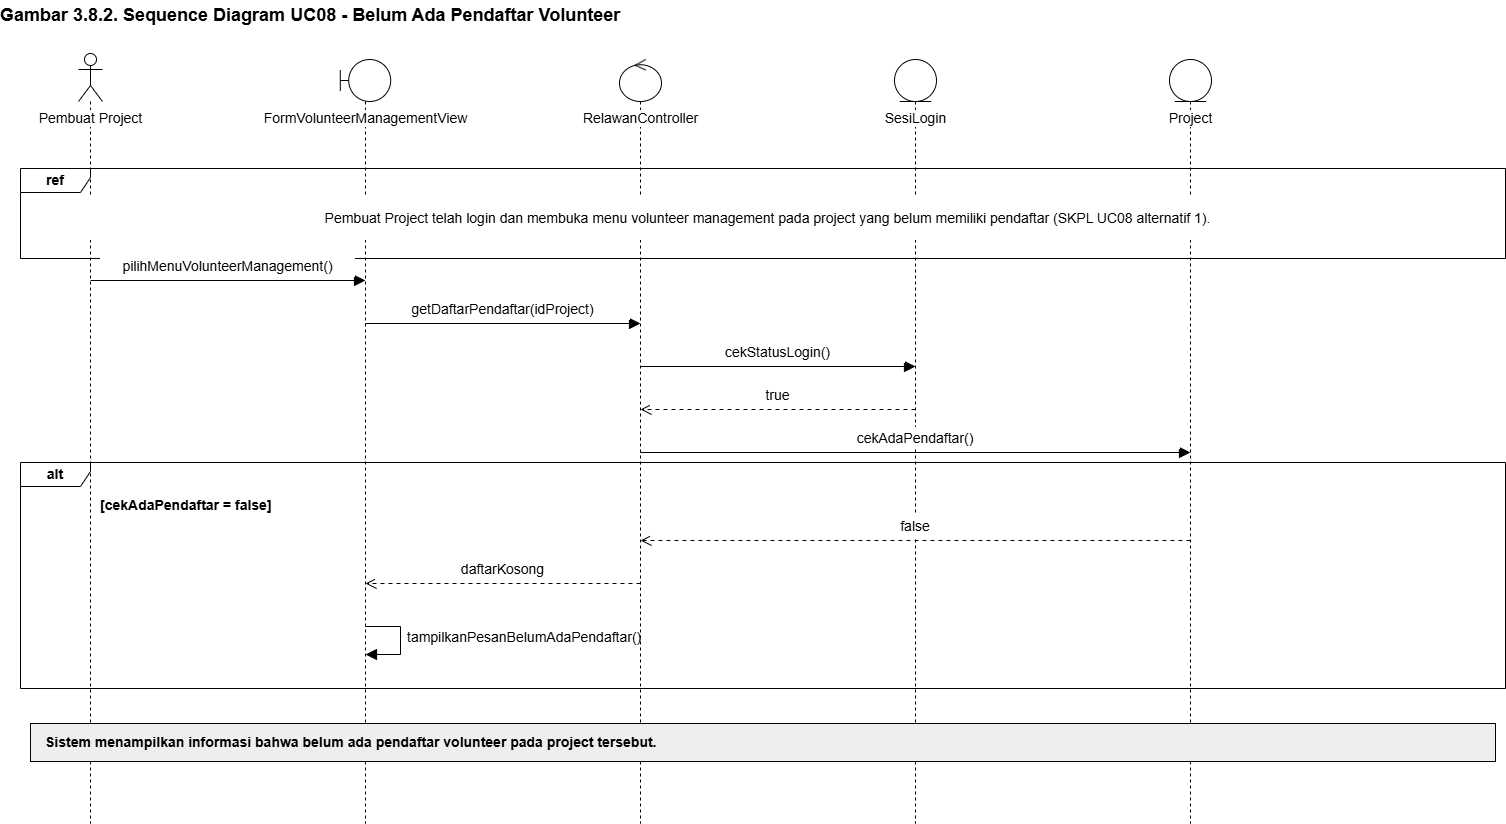

The diagram above was exported from draw.io. Its source (the exported page's mxGraphModel, read from the mxfile embedded in the PNG):
<mxGraphModel dx="2080" dy="864" grid="1" gridSize="10" guides="1" tooltips="1" connect="1" arrows="1" fold="1" page="0" pageScale="1" pageWidth="1169" pageHeight="827" background="#FFFFFF" math="0" shadow="0">
  <root>
    <mxCell id="0" />
    <mxCell id="1" parent="0" />
    <mxCell id="n2" parent="1" style="text;html=1;strokeColor=none;fillColor=none;align=left;verticalAlign=middle;whiteSpace=wrap;overflow=visible;fontFamily=Arial;fontSize=18;fontStyle=1;spacing=0;" value="Gambar 3.8.2. Sequence Diagram UC08 - Belum Ada Pendaftar Volunteer" vertex="1">
      <mxGeometry height="30" width="1505" x="20" y="12" as="geometry" />
    </mxCell>
    <mxCell id="n3" parent="1" style="shape=umlLifeline;participant=umlActor;perimeter=lifelinePerimeter;whiteSpace=nowrap;html=1;container=1;collapsible=0;recursiveResize=0;verticalAlign=top;spacingTop=50;outlineConnect=0;size=48;fontFamily=Arial;fontSize=14;labelBackgroundColor=#FFFFFF;fillColor=#FFFFFF;strokeColor=#000000;" value="Pembuat Project" vertex="1">
      <mxGeometry height="770" width="24" x="98" y="65" as="geometry" />
    </mxCell>
    <mxCell id="n4" parent="1" style="shape=umlLifeline;participant=umlBoundary;perimeter=lifelinePerimeter;whiteSpace=nowrap;html=1;container=1;collapsible=0;recursiveResize=0;verticalAlign=top;spacingTop=44;outlineConnect=0;size=42;fontFamily=Arial;fontSize=14;labelBackgroundColor=#FFFFFF;fillColor=#FFFFFF;strokeColor=#000000;" value="FormVolunteerManagementView" vertex="1">
      <mxGeometry height="764" width="50.4" x="359.8" y="71" as="geometry" />
    </mxCell>
    <mxCell id="n5" parent="1" style="shape=umlLifeline;participant=umlControl;perimeter=lifelinePerimeter;whiteSpace=nowrap;html=1;container=1;collapsible=0;recursiveResize=0;verticalAlign=top;spacingTop=44;outlineConnect=0;size=42;fontFamily=Arial;fontSize=14;labelBackgroundColor=#FFFFFF;fillColor=#FFFFFF;strokeColor=#000000;" value="RelawanController" vertex="1">
      <mxGeometry height="764" width="42" x="639" y="71" as="geometry" />
    </mxCell>
    <mxCell id="n6" parent="1" style="shape=umlLifeline;participant=umlEntity;perimeter=lifelinePerimeter;whiteSpace=nowrap;html=1;container=1;collapsible=0;recursiveResize=0;verticalAlign=top;spacingTop=44;outlineConnect=0;size=42;fontFamily=Arial;fontSize=14;labelBackgroundColor=#FFFFFF;fillColor=#FFFFFF;strokeColor=#000000;" value="SesiLogin" vertex="1">
      <mxGeometry height="764" width="42" x="914" y="71" as="geometry" />
    </mxCell>
    <mxCell id="n7" parent="1" style="shape=umlLifeline;participant=umlEntity;perimeter=lifelinePerimeter;whiteSpace=nowrap;html=1;container=1;collapsible=0;recursiveResize=0;verticalAlign=top;spacingTop=44;outlineConnect=0;size=42;fontFamily=Arial;fontSize=14;labelBackgroundColor=#FFFFFF;fillColor=#FFFFFF;strokeColor=#000000;" value="Project" vertex="1">
      <mxGeometry height="764" width="42" x="1189" y="71" as="geometry" />
    </mxCell>
    <mxCell id="n8" parent="1" style="shape=umlFrame;whiteSpace=wrap;html=1;pointerEvents=0;width=70;height=24;fontFamily=Arial;fontSize=14;fontStyle=1;fillColor=none;strokeColor=#000000;" value="ref" vertex="1">
      <mxGeometry height="90" width="1485" x="40" y="180" as="geometry" />
    </mxCell>
    <mxCell id="n9" parent="1" style="text;html=1;strokeColor=none;fillColor=white;align=center;verticalAlign=middle;whiteSpace=wrap;overflow=visible;fontFamily=Arial;fontSize=14;fontStyle=0;spacing=0;" value="Pembuat Project telah login dan membuka menu volunteer management pada project yang belum memiliki pendaftar (SKPL UC08 alternatif 1)." vertex="1">
      <mxGeometry height="45" width="1375" x="100" y="207" as="geometry" />
    </mxCell>
    <mxCell id="n10" parent="1" style="shape=umlFrame;whiteSpace=wrap;html=1;pointerEvents=0;width=70;height=24;fontFamily=Arial;fontSize=14;fontStyle=1;fillColor=none;strokeColor=#000000;" value="alt" vertex="1">
      <mxGeometry height="226" width="1485" x="40" y="474" as="geometry" />
    </mxCell>
    <mxCell id="n11" parent="1" style="text;html=1;strokeColor=none;fillColor=white;align=left;verticalAlign=middle;whiteSpace=wrap;overflow=visible;fontFamily=Arial;fontSize=14;fontStyle=1;spacing=0;" value="[cekAdaPendaftar = false]" vertex="1">
      <mxGeometry height="26" width="235" x="120" y="504" as="geometry" />
    </mxCell>
    <mxCell id="n12" edge="1" parent="1" style="html=1;rounded=0;endArrow=block;endFill=1;endSize=9;strokeColor=#000000;" value="">
      <mxGeometry relative="1" as="geometry">
        <mxPoint x="110" y="292" as="sourcePoint" />
        <mxPoint x="385" y="292" as="targetPoint" />
      </mxGeometry>
    </mxCell>
    <mxCell id="n13" parent="1" style="text;html=1;strokeColor=none;fillColor=white;align=center;verticalAlign=middle;whiteSpace=wrap;overflow=visible;fontFamily=Arial;fontSize=14;fontStyle=0;spacing=0;" value="pilihMenuVolunteerManagement()" vertex="1">
      <mxGeometry height="22" width="255" x="120" y="267" as="geometry" />
    </mxCell>
    <mxCell id="n14" edge="1" parent="1" style="html=1;rounded=0;endArrow=block;endFill=1;endSize=9;strokeColor=#000000;" value="">
      <mxGeometry relative="1" as="geometry">
        <mxPoint x="385" y="335" as="sourcePoint" />
        <mxPoint x="660" y="335" as="targetPoint" />
      </mxGeometry>
    </mxCell>
    <mxCell id="n15" parent="1" style="text;html=1;strokeColor=none;fillColor=white;align=center;verticalAlign=middle;whiteSpace=wrap;overflow=visible;fontFamily=Arial;fontSize=14;fontStyle=0;spacing=0;" value="getDaftarPendaftar(idProject)" vertex="1">
      <mxGeometry height="22" width="255" x="395" y="310" as="geometry" />
    </mxCell>
    <mxCell id="n16" edge="1" parent="1" style="html=1;rounded=0;endArrow=block;endFill=1;endSize=9;strokeColor=#000000;" value="">
      <mxGeometry relative="1" as="geometry">
        <mxPoint x="660" y="378" as="sourcePoint" />
        <mxPoint x="935" y="378" as="targetPoint" />
      </mxGeometry>
    </mxCell>
    <mxCell id="n17" parent="1" style="text;html=1;strokeColor=none;fillColor=white;align=center;verticalAlign=middle;whiteSpace=wrap;overflow=visible;fontFamily=Arial;fontSize=14;fontStyle=0;spacing=0;" value="cekStatusLogin()" vertex="1">
      <mxGeometry height="22" width="255" x="670" y="353" as="geometry" />
    </mxCell>
    <mxCell id="n18" edge="1" parent="1" style="html=1;rounded=0;endArrow=open;endFill=0;endSize=9;strokeColor=#000000;dashed=1;dashPattern=4 4;" value="">
      <mxGeometry relative="1" as="geometry">
        <mxPoint x="935" y="421" as="sourcePoint" />
        <mxPoint x="660" y="421" as="targetPoint" />
      </mxGeometry>
    </mxCell>
    <mxCell id="n19" parent="1" style="text;html=1;strokeColor=none;fillColor=white;align=center;verticalAlign=middle;whiteSpace=wrap;overflow=visible;fontFamily=Arial;fontSize=14;fontStyle=0;spacing=0;" value="true" vertex="1">
      <mxGeometry height="22" width="255" x="670" y="396" as="geometry" />
    </mxCell>
    <mxCell id="n20" edge="1" parent="1" style="html=1;rounded=0;endArrow=block;endFill=1;endSize=9;strokeColor=#000000;" value="">
      <mxGeometry relative="1" as="geometry">
        <mxPoint x="660" y="464" as="sourcePoint" />
        <mxPoint x="1210" y="464" as="targetPoint" />
      </mxGeometry>
    </mxCell>
    <mxCell id="n21" parent="1" style="text;html=1;strokeColor=none;fillColor=white;align=center;verticalAlign=middle;whiteSpace=wrap;overflow=visible;fontFamily=Arial;fontSize=14;fontStyle=0;spacing=0;" value="cekAdaPendaftar()" vertex="1">
      <mxGeometry height="22" width="530" x="670" y="439" as="geometry" />
    </mxCell>
    <mxCell id="n22" edge="1" parent="1" style="html=1;rounded=0;endArrow=open;endFill=0;endSize=9;strokeColor=#000000;dashed=1;dashPattern=4 4;" value="">
      <mxGeometry relative="1" as="geometry">
        <mxPoint x="1210" y="552" as="sourcePoint" />
        <mxPoint x="660" y="552" as="targetPoint" />
      </mxGeometry>
    </mxCell>
    <mxCell id="n23" parent="1" style="text;html=1;strokeColor=none;fillColor=white;align=center;verticalAlign=middle;whiteSpace=wrap;overflow=visible;fontFamily=Arial;fontSize=14;fontStyle=0;spacing=0;" value="false" vertex="1">
      <mxGeometry height="22" width="530" x="670" y="527" as="geometry" />
    </mxCell>
    <mxCell id="n24" edge="1" parent="1" style="html=1;rounded=0;endArrow=open;endFill=0;endSize=9;strokeColor=#000000;dashed=1;dashPattern=4 4;" value="">
      <mxGeometry relative="1" as="geometry">
        <mxPoint x="660" y="595" as="sourcePoint" />
        <mxPoint x="385" y="595" as="targetPoint" />
      </mxGeometry>
    </mxCell>
    <mxCell id="n25" parent="1" style="text;html=1;strokeColor=none;fillColor=white;align=center;verticalAlign=middle;whiteSpace=wrap;overflow=visible;fontFamily=Arial;fontSize=14;fontStyle=0;spacing=0;" value="daftarKosong" vertex="1">
      <mxGeometry height="22" width="255" x="395" y="570" as="geometry" />
    </mxCell>
    <mxCell id="n26" edge="1" parent="1" style="html=1;rounded=0;endArrow=block;endFill=1;endSize=9;strokeColor=#000000;" value="">
      <mxGeometry relative="1" as="geometry">
        <Array as="points">
          <mxPoint x="420" y="638" />
          <mxPoint x="420" y="666" />
        </Array>
        <mxPoint x="385" y="638" as="sourcePoint" />
        <mxPoint x="385" y="666" as="targetPoint" />
      </mxGeometry>
    </mxCell>
    <mxCell id="n27" parent="1" style="text;html=1;strokeColor=none;fillColor=none;align=left;verticalAlign=middle;whiteSpace=wrap;overflow=visible;fontFamily=Arial;fontSize=14;fontStyle=0;spacing=0;" value="tampilkanPesanBelumAdaPendaftar()" vertex="1">
      <mxGeometry height="32" width="230" x="427" y="633" as="geometry" />
    </mxCell>
    <mxCell id="n28" parent="1" style="rounded=0;whiteSpace=wrap;html=1;fillColor=#EEEEEE;strokeColor=#000000;" value="" vertex="1">
      <mxGeometry height="38" width="1465" x="50" y="735" as="geometry" />
    </mxCell>
    <mxCell id="n29" parent="1" style="text;html=1;strokeColor=none;fillColor=none;align=left;verticalAlign=middle;whiteSpace=wrap;overflow=visible;fontFamily=Arial;fontSize=14;fontStyle=1;spacing=0;" value="Sistem menampilkan informasi bahwa belum ada pendaftar volunteer pada project tersebut." vertex="1">
      <mxGeometry height="30" width="1435" x="65" y="739" as="geometry" />
    </mxCell>
  </root>
</mxGraphModel>